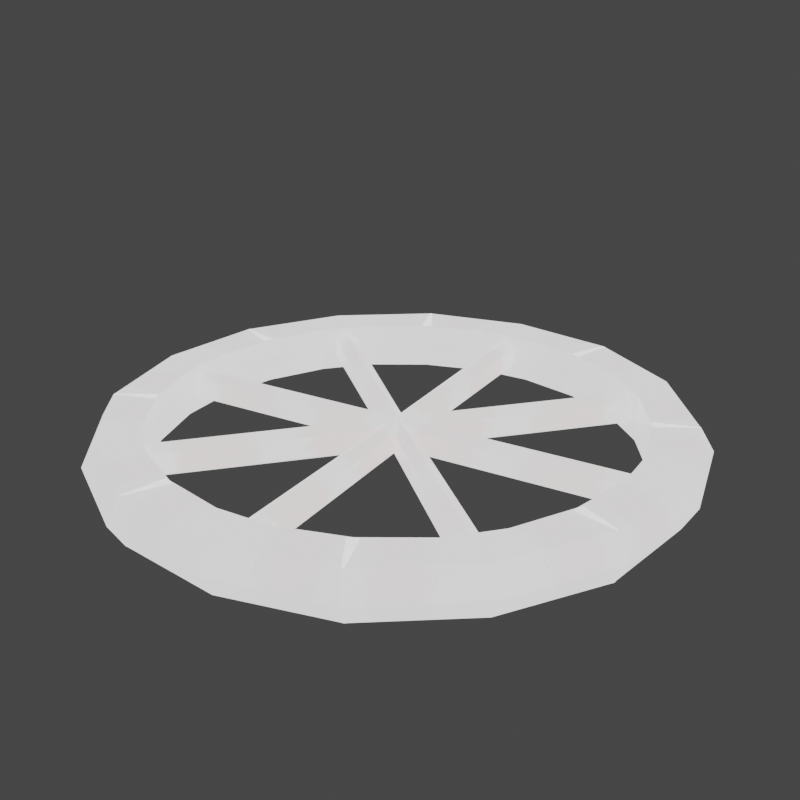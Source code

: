 # Source: loyal_station.blend  (saved by Blender 2.80.75; exported with 4.5.12 LTS)
import bpy
from mathutils import Matrix  # noqa: F401  (used for matrix-valued properties, if any)

bpy.ops.wm.read_factory_settings(use_empty=True)
scene = bpy.context.scene
scene.name = 'Scene'

# ---- collections
col_collection = bpy.data.collections.new('Collection'); scene.collection.children.link(col_collection)

# ---- images (referenced by path relative to the original .blend; pixels are not part of the script)
import os
ASSET_DIR = os.environ.get("B2B_ASSET_DIR", "")  # directory of the original .blend (textures are referenced by path, not embedded)
HERE = os.path.dirname(os.path.abspath(__file__))  # packed textures are extracted next to this script under _unpacked/

def load_image(name, relpath, width, height, colorspace="sRGB"):
    """Load a texture the original file referenced (path relative to the .blend, or extracted next to this script)."""
    p = next((c for c in (os.path.join(HERE, relpath), os.path.join(ASSET_DIR, relpath)) if relpath and os.path.exists(c)), "")
    if p:
        img = bpy.data.images.load(p, check_existing=True)
        img.name = name
    else:  # same state as the original file: an image datablock whose file is absent (Cycles renders it pink)
        img = bpy.data.images.new(name, width, height)
        img.source = "FILE"
        img.filepath = "//" + (relpath or name)
    img.colorspace_settings.name = colorspace
    return img
img_untitled_003 = load_image('Untitled.003', '', 1024, 1024, 'sRGB')
img_untitled_001 = load_image('Untitled.001', '_unpacked/Untitled.5d236975.png', 1024, 1024, 'sRGB')

# ---- materials (node trees are filled in below, after node groups)
mat_material = bpy.data.materials.new('Material')
mat_material.alpha_threshold = 0.0
mat_material.line_color = (0.0, 0.0, 0.0, 1.0)

# ---- material node trees
mat_material.use_nodes = True; mat_material.node_tree.nodes.clear()
_N = mat_material.node_tree.nodes; _L = mat_material.node_tree.links
n0 = _N.new('ShaderNodeOutputMaterial'); n0.name = 'Material Output.001'; n0.location = (346, 289)
n1 = _N.new('ShaderNodeBsdfPrincipled'); n1.name = 'Principled BSDF.001'; n1.location = (56, 289)
n1.distribution = 'GGX'
n1.subsurface_method = 'BURLEY'
n1.inputs[3].default_value = 1.45
n1.inputs[28].default_value = 1.0
n2 = _N.new('ShaderNodeTexImage'); n2.name = 'Image Texture.002'; n2.location = (-489, -130)
n2.image = img_untitled_003
n3 = _N.new('ShaderNodeTexImage'); n3.name = 'Image Texture.001'; n3.location = (-486, 232)
n3.image = img_untitled_001
_L.new(n1.outputs[0], n0.inputs[0])
_L.new(n3.outputs[0], n1.inputs[0])
_L.new(n2.outputs[1], n1.inputs[27])
n0.is_active_output = True

# ---- world
world_world = bpy.data.worlds.new('World'); scene.world = world_world
world_world.use_nodes = True; world_world.node_tree.nodes.clear()
_N = world_world.node_tree.nodes; _L = world_world.node_tree.links
n0 = _N.new('ShaderNodeOutputWorld'); n0.name = 'World Output'; n0.location = (300, 300)
n1 = _N.new('ShaderNodeBackground'); n1.name = 'Background'; n1.location = (10, 300)
n1.inputs[0].default_value = (0.05088, 0.05088, 0.05088, 1.0)
_L.new(n1.outputs[0], n0.inputs[0])
n0.is_active_output = True
world_world.color = (0.05088, 0.05088, 0.05088)
world_world.use_sun_shadow = False
world_world.sun_shadow_jitter_overblur = 0.0

# ---- cameras
cam_camera = bpy.data.cameras.new('Camera')
cam_camera.clip_end = 100.0
cam_camera.ortho_scale = 7.314

# ---- lights
light_sun = bpy.data.lights.new('Sun', 'SUN')
light_sun.transmission_factor = 0.0
light_sun.energy = 1.0
light_sun.shadow_soft_size = 0.125

# ---- meshes
me_cube = bpy.data.meshes.new('Cube')
me_cube.from_pydata([(9.17, -4.053, -1.0), (9.17, -4.053, 0.0), (9.951, 0.0, -1.0), (9.951, 0.0, 0.0), (10.93, -4.58, -1.0), (11.5, -4.772, 0.0), (11.79, 0.0, -1.0), (12.36, 0.0, 0.0), (9.941, -1.136, 0.0), (9.941, -1.166, -1.0), (9.947, -0.4625, 0.0), (9.951, 0.0, -0.7113), (9.947, -0.4615, -0.4278), (-0.1172, -0.3788, 0.0), (-0.1133, 0.0, 0.0), (-0.1133, 0.0, -0.7122), (-0.1171, -0.3779, -0.4287)], [], [(0, 1, 8, 9), (2, 11, 3, 7, 6), (6, 7, 5, 4), (4, 5, 1, 0), (2, 6, 4, 0, 9), (7, 3, 10, 8, 1, 5), (9, 8, 10, 12, 11, 2), (15, 16, 13, 14), (3, 11, 15, 14), (11, 12, 16, 15), (10, 3, 14, 13), (12, 10, 13, 16)])
_uv = me_cube.uv_layers.new(name='UVMap')
_uv.uv.foreach_set('vector', [0.3527, 0.2023, 0.2857, 0.2023, 0.2857, 0.0001636, 0.3527, 0.00213, 0.4874, 0.1616, 0.468, 0.1616, 0.4203, 0.1616, 0.4203, 0.0001636, 0.4874, 0.03815, 0.001302, 0.3802, 0.07803, 0.3735, 0.07803, 0.6984, 0.0001636, 0.6925, 0.353, 0.04025, 0.42, 0.0001636, 0.42, 0.1636, 0.353, 0.1636, 0.164, 0.02297, 0.2853, 0.0001636, 0.2853, 0.3125, 0.1627, 0.2995, 0.1778, 0.09989, 0.1624, 0.3251, 0.003466, 0.2964, 0.00871, 0.2659, 0.01634, 0.2214, 0.0001636, 0.0199, 0.1624, 0.0001636, 0.2857, 0.2027, 0.3527, 0.2047, 0.3527, 0.2498, 0.324, 0.2499, 0.305, 0.2808, 0.2857, 0.2808, 0.3784, 0.2504, 0.3531, 0.2314, 0.353, 0.2027, 0.3784, 0.2027, 0.6745, 0.3254, 0.6745, 0.3731, 0.0001636, 0.3732, 0.0001636, 0.3254, 0.6749, 0.3254, 0.7111, 0.3254, 0.7111, 0.9998, 0.6795, 0.9998, 0.7425, 0.9998, 0.7115, 0.9998, 0.7171, 0.3255, 0.7425, 0.3254, 0.7715, 0.9998, 0.7428, 0.9998, 0.7428, 0.3254, 0.7715, 0.3254])
me_cube.materials.append(mat_material)
me_cube.use_remesh_preserve_volume = False
me_cube.use_remesh_preserve_attributes = False
me_cube.use_mirror_vertex_groups = False
me_cube.update()

# ---- objects
ob_cube = bpy.data.objects.new('Cube', me_cube)
ob_camera = bpy.data.objects.new('Camera', cam_camera)
ob_pvot = bpy.data.objects.new('pvot', None)
ob_sun = bpy.data.objects.new('Sun', light_sun)

# ---- transforms, parenting, visibility, modifiers, constraints
ob_cube.location = (0.0, 0.0, 0.0)
ob_cube.lock_rotations_4d = False
ob_cube.empty_display_type = 'ARROWS'
ob_cube.lineart.crease_threshold = 0.0
_m = ob_cube.modifiers.new('Mirror', 'MIRROR')
_m.use_axis = (False, True, True)
_m.use_clip = True
_m = ob_cube.modifiers.new('Array', 'ARRAY')
_m.count = 8
_m.use_constant_offset = True
_m.constant_offset_displace = (0.0, 0.0, 0.0)
_m.use_relative_offset = False
_m.use_merge_vertices = True
_m.use_object_offset = True
_m.offset_object = ob_pvot
ob_camera.location = (20.66, -34.92, 19.21)
ob_camera.rotation_euler = (1.158, -6.175e-07, 6.815)
ob_camera.scale = (1.0, 1.0, 1.0)
ob_camera.lock_rotations_4d = False
ob_camera.empty_display_type = 'ARROWS'
ob_camera.color = (0.0, 0.0, 0.0, 0.0)
ob_camera.display_type = 'WIRE'
ob_camera.lineart.crease_threshold = 0.0
ob_pvot.location = (0.0, 0.0, 0.0)
ob_pvot.rotation_euler = (0.0, 0.0, 0.7854)
ob_pvot.lineart.crease_threshold = 0.0
ob_sun.location = (12.58, 0.0, 6.13)
ob_sun.rotation_euler = (0.452, 0.8943, 0.2283)
ob_sun.lineart.crease_threshold = 0.0

# ---- collection membership
col_collection.objects.link(ob_cube)
col_collection.objects.link(ob_camera)
col_collection.objects.link(ob_pvot)
col_collection.objects.link(ob_sun)

# ---- scene / render settings (as saved in the file)
scene.camera = ob_camera
scene.frame_start = 1; scene.frame_end = 250; scene.frame_set(1)
scene.render.engine = 'CYCLES'
scene.render.resolution_x = 1080
scene.render.film_transparent = True
scene.cycles.use_denoising = False
scene.cycles.samples = 128
scene.cycles.sampling_pattern = 'TABULATED_SOBOL'
scene.cycles.use_adaptive_sampling = False
scene.cycles.use_light_tree = False
scene.view_settings.view_transform = 'Filmic'
bpy.context.view_layer.update()
